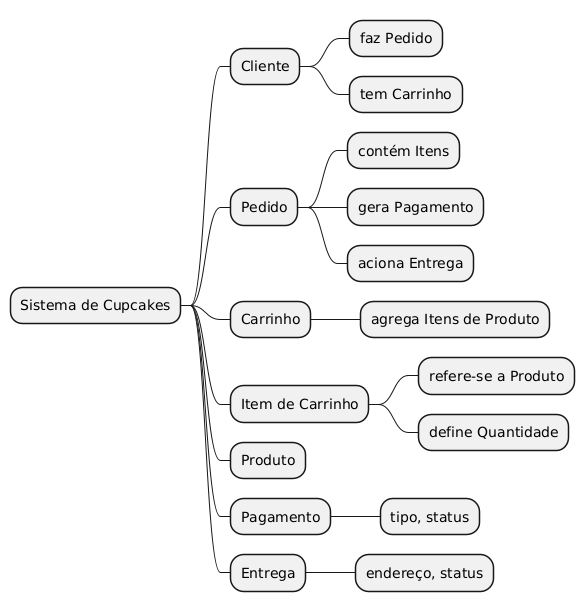

The diagram above was rendered by PlantUML. Its source (embedded in the PNG):
@startmindmap
* Sistema de Cupcakes
** Cliente
*** faz Pedido
*** tem Carrinho
** Pedido
*** contém Itens
*** gera Pagamento
*** aciona Entrega
** Carrinho
*** agrega Itens de Produto
** Item de Carrinho
*** refere-se a Produto
*** define Quantidade
** Produto
** Pagamento
*** tipo, status
** Entrega
*** endereço, status
@endmindmap